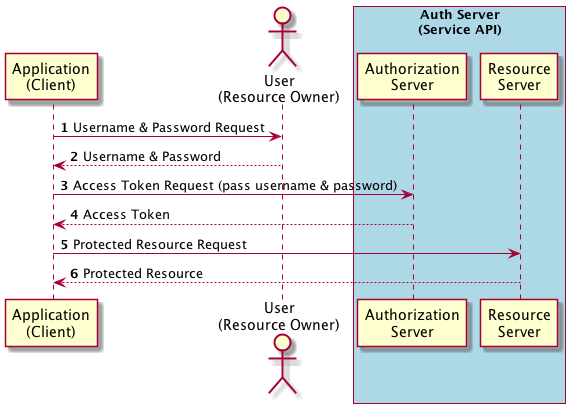

The diagram above was rendered by PlantUML. Its source (embedded in the PNG):
@startuml
autonumber 1
'hide footbox

participant "Application\n(Client)" as C
'box
actor "User\n(Resource Owner)" as U
'participant "User-Agent\n(Browser)" as UA
'end box

box "Auth Server\n(Service API)" #LightBlue
participant "Authorization\nServer" as AS
participant "Resource\nServer" as RS
end box

'title "Password Flow"

C -> U: Username & Password Request
return Username & Password
C -> AS: Access Token Request (pass username & password)
return Access Token
C -> RS: Protected Resource Request
return Protected Resource


@enduml